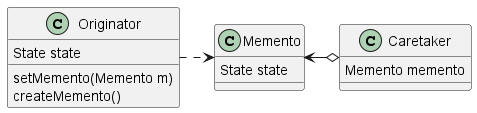

The diagram above was rendered by PlantUML. Its source (embedded in the PNG):
@startuml memento
class Originator{
    State state
    setMemento(Memento m)
    createMemento()
}

class Memento {
    State state
}

class Caretaker {
    Memento memento
}

Originator .r.> Memento
Caretaker o-l-> Memento

@enduml